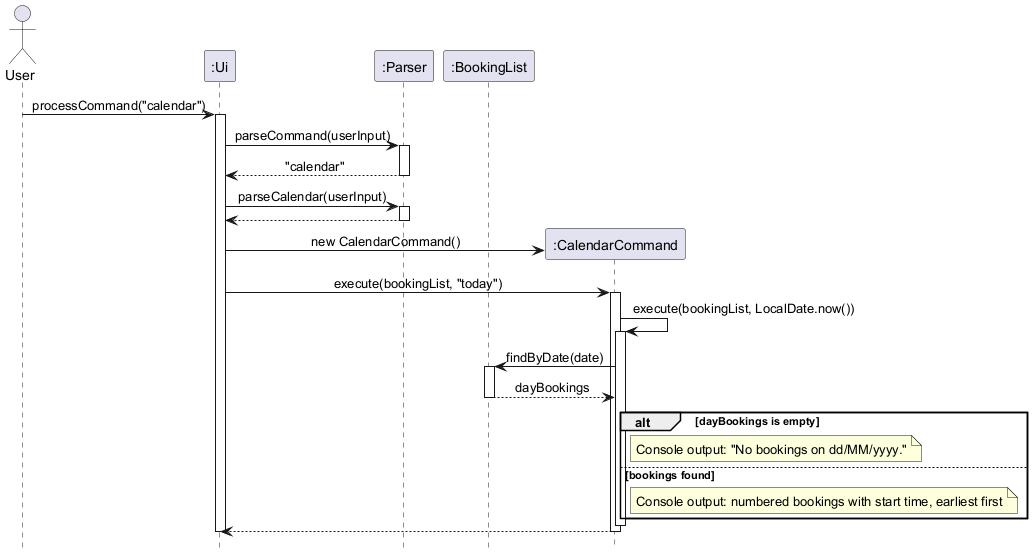

The diagram above was rendered by PlantUML. Its source (embedded in the PNG):
@startuml
skinparam sequenceMessageAlign center
hide footbox

actor User

participant ":Ui" as UI

participant ":Parser" as Parser
participant ":BookingList" as Bookings

User -> UI: processCommand("calendar")
activate UI

UI -> Parser: parseCommand(userInput)
activate Parser
Parser --> UI: "calendar"
deactivate Parser

UI -> Parser: parseCalendar(userInput)
activate Parser
Parser --> UI
deactivate Parser

create participant ":CalendarCommand" as Calendar
UI -> Calendar: new CalendarCommand()

UI -> Calendar: execute(bookingList, "today")
activate Calendar

Calendar -> Calendar: execute(bookingList, LocalDate.now())
activate Calendar

Calendar -> Bookings: findByDate(date)
activate Bookings
Bookings --> Calendar: dayBookings
deactivate Bookings

alt dayBookings is empty
    note right of Calendar: Console output: "No bookings on dd/MM/yyyy."
else bookings found
    note right of Calendar: Console output: numbered bookings with start time, earliest first
end

deactivate Calendar

Calendar --> UI
deactivate Calendar

deactivate UI
@enduml